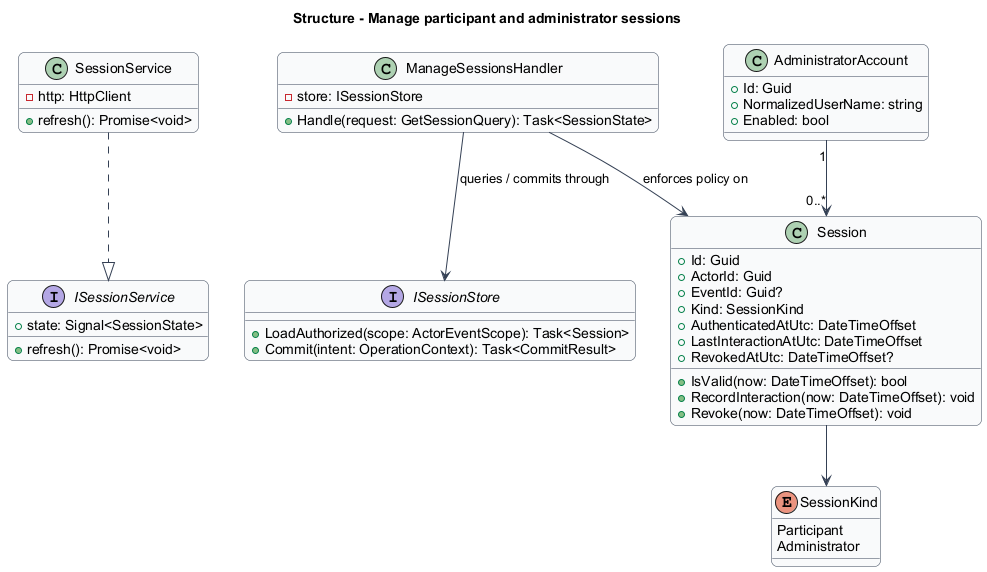

The diagram above was rendered by PlantUML. Its source (embedded in the PNG):
@startuml
skinparam backgroundColor #FFFFFF
skinparam shadowing false
skinparam roundcorner 12
skinparam defaultFontName Arial
skinparam ArrowColor #344054
skinparam classBackgroundColor #F9FAFB
skinparam classBorderColor #344054
skinparam sequenceMessageAlign center
skinparam maxMessageSize 180
title Structure - Manage participant and administrator sessions
interface ISessionService {
  +state: Signal<SessionState>
  +refresh(): Promise<void>
}
class SessionService {
  -http: HttpClient
  +refresh(): Promise<void>
}
class ManageSessionsHandler {
  -store: ISessionStore
  +Handle(request: GetSessionQuery): Task<SessionState>
}
interface ISessionStore {
  +LoadAuthorized(scope: ActorEventScope): Task<Session>
  +Commit(intent: OperationContext): Task<CommitResult>
}
class Session {
  +Id: Guid
  +ActorId: Guid
  +EventId: Guid?
  +Kind: SessionKind
  +AuthenticatedAtUtc: DateTimeOffset
  +LastInteractionAtUtc: DateTimeOffset
  +RevokedAtUtc: DateTimeOffset?
  +IsValid(now: DateTimeOffset): bool
  +RecordInteraction(now: DateTimeOffset): void
  +Revoke(now: DateTimeOffset): void
}
SessionService ..|> ISessionService
ManageSessionsHandler --> ISessionStore : queries / commits through
ManageSessionsHandler --> Session : enforces policy on
enum SessionKind {
  Participant
  Administrator
}
class AdministratorAccount {
  +Id: Guid
  +NormalizedUserName: string
  +Enabled: bool
}
Session --> SessionKind
AdministratorAccount "1" --> "0..*" Session

@enduml